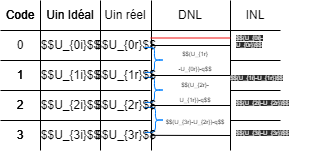

The diagram above was exported from draw.io. Its source (the exported page's mxGraphModel, read from the mxfile embedded in the PNG):
<mxGraphModel dx="1462" dy="790" grid="1" gridSize="10" guides="1" tooltips="1" connect="1" arrows="1" fold="1" page="1" pageScale="1" pageWidth="827" pageHeight="1169" background="none" math="1" shadow="0">
  <root>
    <mxCell id="0" />
    <mxCell id="1" parent="0" />
    <mxCell id="101" value="$$U_{0r}$$" style="text;html=1;align=center;verticalAlign=middle;resizable=0;points=[];autosize=1;strokeColor=none;fillColor=none;fontSize=12;" parent="1" vertex="1">
      <mxGeometry x="165" y="165" width="80" height="20" as="geometry" />
    </mxCell>
    <mxCell id="2" value="" style="endArrow=none;html=1;exitX=1;exitY=1;exitDx=0;exitDy=0;" parent="1" source="11" edge="1">
      <mxGeometry width="50" height="50" relative="1" as="geometry">
        <mxPoint x="520" y="160" as="sourcePoint" />
        <mxPoint x="80" y="160" as="targetPoint" />
      </mxGeometry>
    </mxCell>
    <mxCell id="3" value="" style="endArrow=none;html=1;entryX=0;entryY=0;entryDx=0;entryDy=0;exitX=1;exitY=1;exitDx=0;exitDy=0;" parent="1" source="21" target="5" edge="1">
      <mxGeometry width="50" height="50" relative="1" as="geometry">
        <mxPoint x="120" y="360" as="sourcePoint" />
        <mxPoint x="120" y="120" as="targetPoint" />
      </mxGeometry>
    </mxCell>
    <mxCell id="4" value="Code" style="text;html=1;strokeColor=none;fillColor=none;align=center;verticalAlign=middle;whiteSpace=wrap;rounded=0;" parent="1" vertex="1">
      <mxGeometry x="80" y="130" width="40" height="30" as="geometry" />
    </mxCell>
    <mxCell id="5" value="Uin Idéal" style="text;html=1;strokeColor=none;fillColor=none;align=center;verticalAlign=middle;whiteSpace=wrap;rounded=0;" parent="1" vertex="1">
      <mxGeometry x="120" y="130" width="60" height="30" as="geometry" />
    </mxCell>
    <mxCell id="6" value="" style="endArrow=none;html=1;entryX=0;entryY=0;entryDx=0;entryDy=0;" parent="1" edge="1">
      <mxGeometry width="50" height="50" relative="1" as="geometry">
        <mxPoint x="180" y="280" as="sourcePoint" />
        <mxPoint x="180" y="130.00000000000006" as="targetPoint" />
        <Array as="points">
          <mxPoint x="180" y="280" />
        </Array>
      </mxGeometry>
    </mxCell>
    <mxCell id="8" value="" style="endArrow=none;html=1;entryX=0;entryY=0;entryDx=0;entryDy=0;" parent="1" edge="1">
      <mxGeometry width="50" height="50" relative="1" as="geometry">
        <mxPoint x="231" y="280" as="sourcePoint" />
        <mxPoint x="231" y="130.00000000000006" as="targetPoint" />
        <Array as="points">
          <mxPoint x="231" y="280" />
        </Array>
      </mxGeometry>
    </mxCell>
    <mxCell id="9" value="DNL" style="text;html=1;strokeColor=none;fillColor=none;align=center;verticalAlign=middle;whiteSpace=wrap;rounded=0;" parent="1" vertex="1">
      <mxGeometry x="240" y="130" width="60" height="30" as="geometry" />
    </mxCell>
    <mxCell id="10" value="" style="endArrow=none;html=1;entryX=0;entryY=0;entryDx=0;entryDy=0;" parent="1" target="11" edge="1">
      <mxGeometry width="50" height="50" relative="1" as="geometry">
        <mxPoint x="310" y="280" as="sourcePoint" />
        <mxPoint x="300" y="120" as="targetPoint" />
        <Array as="points">
          <mxPoint x="310" y="280" />
        </Array>
      </mxGeometry>
    </mxCell>
    <mxCell id="11" value="INL" style="text;html=1;strokeColor=none;fillColor=none;align=center;verticalAlign=middle;whiteSpace=wrap;rounded=0;" parent="1" vertex="1">
      <mxGeometry x="310" y="130" width="50" height="30" as="geometry" />
    </mxCell>
    <mxCell id="12" value="&lt;font style=&quot;font-size: 12px&quot;&gt;0&lt;/font&gt;" style="text;html=1;strokeColor=none;fillColor=none;align=center;verticalAlign=middle;whiteSpace=wrap;rounded=0;" parent="1" vertex="1">
      <mxGeometry x="80" y="160" width="40" height="30" as="geometry" />
    </mxCell>
    <mxCell id="14" value="Uin Idéal" style="text;html=1;strokeColor=none;fillColor=none;align=center;verticalAlign=middle;whiteSpace=wrap;rounded=0;" parent="1" vertex="1">
      <mxGeometry x="120" y="130" width="60" height="30" as="geometry" />
    </mxCell>
    <mxCell id="15" value="Uin réel" style="text;html=1;strokeColor=none;fillColor=none;align=center;verticalAlign=middle;whiteSpace=wrap;rounded=0;" parent="1" vertex="1">
      <mxGeometry x="180" y="130" width="50" height="30" as="geometry" />
    </mxCell>
    <mxCell id="16" value="" style="endArrow=none;html=1;exitX=1;exitY=1;exitDx=0;exitDy=0;" parent="1" edge="1">
      <mxGeometry width="50" height="50" relative="1" as="geometry">
        <mxPoint x="230" y="190.00000000000006" as="sourcePoint" />
        <mxPoint x="80" y="190" as="targetPoint" />
      </mxGeometry>
    </mxCell>
    <mxCell id="17" value="1" style="text;html=1;strokeColor=none;fillColor=none;align=center;verticalAlign=middle;whiteSpace=wrap;rounded=0;" parent="1" vertex="1">
      <mxGeometry x="80" y="190" width="40" height="30" as="geometry" />
    </mxCell>
    <mxCell id="18" value="" style="endArrow=none;html=1;exitX=1;exitY=0;exitDx=0;exitDy=0;" parent="1" edge="1">
      <mxGeometry width="50" height="50" relative="1" as="geometry">
        <mxPoint x="230" y="220.00000000000006" as="sourcePoint" />
        <mxPoint x="80" y="220" as="targetPoint" />
      </mxGeometry>
    </mxCell>
    <mxCell id="19" value="2" style="text;html=1;strokeColor=none;fillColor=none;align=center;verticalAlign=middle;whiteSpace=wrap;rounded=0;" parent="1" vertex="1">
      <mxGeometry x="80" y="220" width="40" height="30" as="geometry" />
    </mxCell>
    <mxCell id="20" value="" style="endArrow=none;html=1;exitX=1;exitY=0;exitDx=0;exitDy=0;" parent="1" edge="1">
      <mxGeometry width="50" height="50" relative="1" as="geometry">
        <mxPoint x="230" y="250" as="sourcePoint" />
        <mxPoint x="80" y="250" as="targetPoint" />
      </mxGeometry>
    </mxCell>
    <mxCell id="21" value="3" style="text;html=1;strokeColor=none;fillColor=none;align=center;verticalAlign=middle;whiteSpace=wrap;rounded=0;" parent="1" vertex="1">
      <mxGeometry x="80" y="250" width="40" height="30" as="geometry" />
    </mxCell>
    <mxCell id="25" value="" style="endArrow=none;html=1;entryX=0;entryY=0.25;entryDx=0;entryDy=0;strokeColor=#F01313;exitX=1;exitY=0.25;exitDx=0;exitDy=0;" parent="1" edge="1">
      <mxGeometry width="50" height="50" relative="1" as="geometry">
        <mxPoint x="230" y="167.50000000000006" as="sourcePoint" />
        <mxPoint x="310" y="167.50000000000006" as="targetPoint" />
      </mxGeometry>
    </mxCell>
    <mxCell id="38" value="" style="endArrow=none;html=1;" parent="1" edge="1">
      <mxGeometry width="50" height="50" relative="1" as="geometry">
        <mxPoint x="360" y="190" as="sourcePoint" />
        <mxPoint x="310" y="190" as="targetPoint" />
      </mxGeometry>
    </mxCell>
    <mxCell id="40" value="" style="endArrow=none;html=1;" parent="1" edge="1">
      <mxGeometry width="50" height="50" relative="1" as="geometry">
        <mxPoint x="360" y="250" as="sourcePoint" />
        <mxPoint x="310" y="250" as="targetPoint" />
      </mxGeometry>
    </mxCell>
    <mxCell id="42" value="" style="endArrow=none;html=1;" parent="1" edge="1">
      <mxGeometry width="50" height="50" relative="1" as="geometry">
        <mxPoint x="360" y="220" as="sourcePoint" />
        <mxPoint x="310" y="220" as="targetPoint" />
      </mxGeometry>
    </mxCell>
    <mxCell id="45" value="" style="endArrow=none;html=1;entryX=1;entryY=0.5;entryDx=0;entryDy=0;" parent="1" edge="1">
      <mxGeometry width="50" height="50" relative="1" as="geometry">
        <mxPoint x="310" y="235" as="sourcePoint" />
        <mxPoint x="230" y="235" as="targetPoint" />
      </mxGeometry>
    </mxCell>
    <mxCell id="46" value="" style="endArrow=none;html=1;entryX=1;entryY=0.5;entryDx=0;entryDy=0;" parent="1" edge="1">
      <mxGeometry width="50" height="50" relative="1" as="geometry">
        <mxPoint x="310" y="175.00000000000006" as="sourcePoint" />
        <mxPoint x="230" y="175.00000000000006" as="targetPoint" />
      </mxGeometry>
    </mxCell>
    <mxCell id="47" value="" style="endArrow=none;html=1;entryX=1;entryY=0.5;entryDx=0;entryDy=0;" parent="1" edge="1">
      <mxGeometry width="50" height="50" relative="1" as="geometry">
        <mxPoint x="310" y="205" as="sourcePoint" />
        <mxPoint x="230" y="205.00000000000006" as="targetPoint" />
      </mxGeometry>
    </mxCell>
    <mxCell id="48" value="" style="endArrow=none;html=1;" parent="1" edge="1">
      <mxGeometry width="50" height="50" relative="1" as="geometry">
        <mxPoint x="310" y="265" as="sourcePoint" />
        <mxPoint x="230" y="264.85" as="targetPoint" />
      </mxGeometry>
    </mxCell>
    <mxCell id="50" value="" style="shape=curlyBracket;whiteSpace=wrap;html=1;rounded=1;rotation=-180;strokeColor=#007FFF;" parent="1" vertex="1">
      <mxGeometry x="224" y="177" width="20" height="25" as="geometry" />
    </mxCell>
    <mxCell id="51" value="" style="shape=curlyBracket;whiteSpace=wrap;html=1;rounded=1;rotation=-180;strokeColor=#007FFF;" parent="1" vertex="1">
      <mxGeometry x="224" y="207" width="20" height="25" as="geometry" />
    </mxCell>
    <mxCell id="52" value="" style="shape=curlyBracket;whiteSpace=wrap;html=1;rounded=1;rotation=-180;strokeColor=#007FFF;size=0.45;" parent="1" vertex="1">
      <mxGeometry x="224" y="237" width="20" height="25" as="geometry" />
    </mxCell>
    <mxCell id="54" value="" style="edgeStyle=none;html=1;fontSize=10;strokeColor=#0A47F0;" parent="1" source="53" edge="1">
      <mxGeometry relative="1" as="geometry">
        <mxPoint x="310" y="180.62500000000006" as="targetPoint" />
      </mxGeometry>
    </mxCell>
    <mxCell id="53" value="&lt;font style=&quot;font-size: 6px&quot;&gt;$$(U_{1r}&lt;br&gt;-U_{0r})-q$$&lt;/font&gt;" style="text;html=1;strokeColor=none;fillColor=none;align=center;verticalAlign=middle;whiteSpace=wrap;rounded=0;" parent="1" vertex="1">
      <mxGeometry x="240" y="177" width="70" height="23" as="geometry" />
    </mxCell>
    <mxCell id="56" value="&lt;font style=&quot;font-size: 6px&quot;&gt;$$(U_{2r}-U_{1r})-q$$&lt;/font&gt;" style="text;html=1;strokeColor=none;fillColor=none;align=center;verticalAlign=middle;whiteSpace=wrap;rounded=0;" parent="1" vertex="1">
      <mxGeometry x="250" y="209.5" width="50" height="20" as="geometry" />
    </mxCell>
    <mxCell id="57" value="&lt;font style=&quot;font-size: 6px&quot;&gt;$$(U_{3r}-U_{2r})-q$$&lt;/font&gt;" style="text;html=1;strokeColor=none;fillColor=none;align=center;verticalAlign=middle;whiteSpace=wrap;rounded=0;" parent="1" vertex="1">
      <mxGeometry x="240" y="238" width="70" height="23" as="geometry" />
    </mxCell>
    <mxCell id="58" value="&lt;span style=&quot;color: rgb(240 , 240 , 240) ; font-family: &amp;#34;helvetica&amp;#34; ; font-size: 6px ; font-style: normal ; font-weight: 400 ; letter-spacing: normal ; text-align: center ; text-indent: 0px ; text-transform: none ; word-spacing: 0px ; background-color: rgb(42 , 42 , 42) ; display: inline ; float: none&quot;&gt;$$(U_{0i}-U_{0r})$$&lt;/span&gt;" style="text;whiteSpace=wrap;html=1;fontSize=6;" parent="1" vertex="1">
      <mxGeometry x="314" y="158" width="40" height="10" as="geometry" />
    </mxCell>
    <mxCell id="74" value="3" style="text;html=1;strokeColor=none;fillColor=none;align=center;verticalAlign=middle;whiteSpace=wrap;rounded=0;" parent="1" vertex="1">
      <mxGeometry x="80" y="250" width="40" height="30" as="geometry" />
    </mxCell>
    <mxCell id="75" value="2" style="text;html=1;strokeColor=none;fillColor=none;align=center;verticalAlign=middle;whiteSpace=wrap;rounded=0;" parent="1" vertex="1">
      <mxGeometry x="80" y="220" width="40" height="30" as="geometry" />
    </mxCell>
    <mxCell id="76" value="1" style="text;html=1;strokeColor=none;fillColor=none;align=center;verticalAlign=middle;whiteSpace=wrap;rounded=0;" parent="1" vertex="1">
      <mxGeometry x="80" y="190" width="40" height="30" as="geometry" />
    </mxCell>
    <mxCell id="78" value="Code" style="text;html=1;strokeColor=none;fillColor=none;align=center;verticalAlign=middle;whiteSpace=wrap;rounded=0;" parent="1" vertex="1">
      <mxGeometry x="80" y="130" width="40" height="30" as="geometry" />
    </mxCell>
    <mxCell id="84" value="3" style="text;html=1;strokeColor=none;fillColor=none;align=center;verticalAlign=middle;whiteSpace=wrap;rounded=0;" parent="1" vertex="1">
      <mxGeometry x="80" y="250" width="40" height="30" as="geometry" />
    </mxCell>
    <mxCell id="85" value="2" style="text;html=1;strokeColor=none;fillColor=none;align=center;verticalAlign=middle;whiteSpace=wrap;rounded=0;" parent="1" vertex="1">
      <mxGeometry x="80" y="220" width="40" height="30" as="geometry" />
    </mxCell>
    <mxCell id="86" value="1" style="text;html=1;strokeColor=none;fillColor=none;align=center;verticalAlign=middle;whiteSpace=wrap;rounded=0;" parent="1" vertex="1">
      <mxGeometry x="80" y="190" width="40" height="30" as="geometry" />
    </mxCell>
    <mxCell id="88" value="Code" style="text;html=1;strokeColor=none;fillColor=none;align=center;verticalAlign=middle;whiteSpace=wrap;rounded=0;" parent="1" vertex="1">
      <mxGeometry x="80" y="130" width="40" height="30" as="geometry" />
    </mxCell>
    <mxCell id="92" value="$$U_{1i}$$" style="text;html=1;align=center;verticalAlign=middle;resizable=0;points=[];autosize=1;strokeColor=none;fillColor=none;fontSize=12;" parent="1" vertex="1">
      <mxGeometry x="115" y="195" width="70" height="20" as="geometry" />
    </mxCell>
    <mxCell id="93" value="$$U_{2i}$$" style="text;html=1;align=center;verticalAlign=middle;resizable=0;points=[];autosize=1;strokeColor=none;fillColor=none;fontSize=12;" parent="1" vertex="1">
      <mxGeometry x="115" y="225" width="70" height="20" as="geometry" />
    </mxCell>
    <mxCell id="94" value="$$U_{3i}$$" style="text;html=1;align=center;verticalAlign=middle;resizable=0;points=[];autosize=1;strokeColor=none;fillColor=none;fontSize=12;" parent="1" vertex="1">
      <mxGeometry x="115" y="255" width="70" height="20" as="geometry" />
    </mxCell>
    <mxCell id="96" value="$$U_{0i}$$" style="text;html=1;align=center;verticalAlign=middle;resizable=0;points=[];autosize=1;strokeColor=none;fillColor=none;fontSize=12;" parent="1" vertex="1">
      <mxGeometry x="115" y="165" width="70" height="20" as="geometry" />
    </mxCell>
    <mxCell id="97" value="" style="endArrow=none;html=1;" parent="1" edge="1">
      <mxGeometry width="50" height="50" relative="1" as="geometry">
        <mxPoint x="230" y="250" as="sourcePoint" />
        <mxPoint x="135" y="250" as="targetPoint" />
      </mxGeometry>
    </mxCell>
    <mxCell id="98" value="$$U_{1r}$$" style="text;html=1;align=center;verticalAlign=middle;resizable=0;points=[];autosize=1;strokeColor=none;fillColor=none;fontSize=12;" parent="1" vertex="1">
      <mxGeometry x="165" y="195" width="80" height="20" as="geometry" />
    </mxCell>
    <mxCell id="99" value="$$U_{2r}$$" style="text;html=1;align=center;verticalAlign=middle;resizable=0;points=[];autosize=1;strokeColor=none;fillColor=none;fontSize=12;" parent="1" vertex="1">
      <mxGeometry x="165" y="225" width="80" height="20" as="geometry" />
    </mxCell>
    <mxCell id="100" value="$$U_{3r}$$" style="text;html=1;align=center;verticalAlign=middle;resizable=0;points=[];autosize=1;strokeColor=none;fillColor=none;fontSize=12;" parent="1" vertex="1">
      <mxGeometry x="165" y="255" width="80" height="20" as="geometry" />
    </mxCell>
    <mxCell id="103" value="&lt;span style=&quot;color: rgb(240 , 240 , 240) ; font-family: &amp;#34;helvetica&amp;#34; ; font-size: 6px ; font-style: normal ; font-weight: 400 ; letter-spacing: normal ; text-align: center ; text-indent: 0px ; text-transform: none ; word-spacing: 0px ; background-color: rgb(42 , 42 , 42) ; display: inline ; float: none&quot;&gt;$$(U_{1i}-U_{1r})$$&lt;/span&gt;" style="text;html=1;align=center;verticalAlign=middle;resizable=0;points=[];autosize=1;strokeColor=none;fillColor=none;fontSize=12;" parent="1" vertex="1">
      <mxGeometry x="301" y="196" width="70" height="20" as="geometry" />
    </mxCell>
    <mxCell id="104" value="&lt;span style=&quot;color: rgb(240 , 240 , 240) ; font-family: &amp;#34;helvetica&amp;#34; ; font-size: 6px ; font-style: normal ; font-weight: 400 ; letter-spacing: normal ; text-align: center ; text-indent: 0px ; text-transform: none ; word-spacing: 0px ; background-color: rgb(42 , 42 , 42) ; display: inline ; float: none&quot;&gt;$$(U_{2i}-U_{2r})$$&lt;/span&gt;" style="text;whiteSpace=wrap;html=1;fontSize=12;" parent="1" vertex="1">
      <mxGeometry x="314" y="217" width="80" height="30" as="geometry" />
    </mxCell>
    <mxCell id="105" value="&lt;span style=&quot;color: rgb(240 , 240 , 240) ; font-family: &amp;#34;helvetica&amp;#34; ; font-size: 6px ; font-style: normal ; font-weight: 400 ; letter-spacing: normal ; text-align: center ; text-indent: 0px ; text-transform: none ; word-spacing: 0px ; background-color: rgb(42 , 42 , 42) ; display: inline ; float: none&quot;&gt;$$(U_{3i}-U_{3r})$$&lt;/span&gt;" style="text;whiteSpace=wrap;html=1;fontSize=12;" parent="1" vertex="1">
      <mxGeometry x="314" y="247" width="80" height="30" as="geometry" />
    </mxCell>
  </root>
</mxGraphModel>